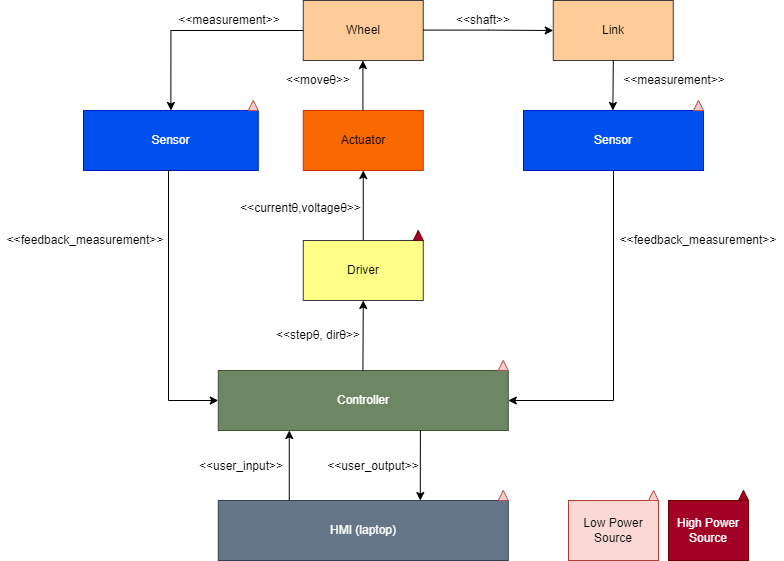

The diagram above was exported from draw.io. Its source (the exported page's mxGraphModel, read from the mxfile embedded in the PNG):
<mxGraphModel dx="1422" dy="786" grid="1" gridSize="10" guides="1" tooltips="1" connect="1" arrows="1" fold="1" page="1" pageScale="1" pageWidth="850" pageHeight="1100" math="0" shadow="0">
  <root>
    <mxCell id="0" />
    <mxCell id="1" parent="0" />
    <mxCell id="q-HXLnYWCTVqC4fnWsFK-1" value="Controller" style="rounded=0;whiteSpace=wrap;html=1;fillColor=#6d8764;strokeColor=#3A5431;fontColor=#ffffff;" parent="1" vertex="1">
      <mxGeometry x="268.76" y="410" width="290" height="60" as="geometry" />
    </mxCell>
    <mxCell id="q-HXLnYWCTVqC4fnWsFK-3" value="" style="endArrow=classic;html=1;" parent="1" edge="1">
      <mxGeometry width="50" height="50" relative="1" as="geometry">
        <mxPoint x="413.42" y="410" as="sourcePoint" />
        <mxPoint x="413.76" y="340" as="targetPoint" />
      </mxGeometry>
    </mxCell>
    <mxCell id="q-HXLnYWCTVqC4fnWsFK-12" value="" style="edgeStyle=orthogonalEdgeStyle;rounded=0;orthogonalLoop=1;jettySize=auto;html=1;" parent="1" source="q-HXLnYWCTVqC4fnWsFK-5" target="q-HXLnYWCTVqC4fnWsFK-9" edge="1">
      <mxGeometry relative="1" as="geometry" />
    </mxCell>
    <mxCell id="q-HXLnYWCTVqC4fnWsFK-5" value="Driver" style="rounded=0;whiteSpace=wrap;html=1;fillColor=#ffff88;strokeColor=#36393d;" parent="1" vertex="1">
      <mxGeometry x="353.76" y="280" width="120" height="60" as="geometry" />
    </mxCell>
    <mxCell id="q-HXLnYWCTVqC4fnWsFK-9" value="Actuator" style="rounded=0;whiteSpace=wrap;html=1;fillColor=#fa6800;fontColor=#000000;strokeColor=#C73500;" parent="1" vertex="1">
      <mxGeometry x="353.76" y="150" width="120" height="60" as="geometry" />
    </mxCell>
    <mxCell id="q-HXLnYWCTVqC4fnWsFK-14" value="HMI (laptop)" style="rounded=0;whiteSpace=wrap;html=1;fillColor=#647687;strokeColor=#314354;fontColor=#ffffff;" parent="1" vertex="1">
      <mxGeometry x="268.76" y="540" width="290" height="60" as="geometry" />
    </mxCell>
    <mxCell id="q-HXLnYWCTVqC4fnWsFK-15" value="" style="endArrow=classic;html=1;entryX=0.5;entryY=1;entryDx=0;entryDy=0;exitX=0.5;exitY=0;exitDx=0;exitDy=0;" parent="1" edge="1">
      <mxGeometry width="50" height="50" relative="1" as="geometry">
        <mxPoint x="339.76" y="540" as="sourcePoint" />
        <mxPoint x="339.76" y="470" as="targetPoint" />
      </mxGeometry>
    </mxCell>
    <mxCell id="q-HXLnYWCTVqC4fnWsFK-16" value="Sensor" style="rounded=0;whiteSpace=wrap;html=1;fillColor=#0050ef;fontColor=#ffffff;strokeColor=#001DBC;" parent="1" vertex="1">
      <mxGeometry x="574" y="150" width="180" height="60" as="geometry" />
    </mxCell>
    <mxCell id="q-HXLnYWCTVqC4fnWsFK-21" value="&amp;lt;&amp;lt;feedback_measurement&amp;gt;&amp;gt;" style="text;html=1;strokeColor=none;fillColor=none;align=center;verticalAlign=middle;whiteSpace=wrap;rounded=0;" parent="1" vertex="1">
      <mxGeometry x="664" y="270" width="170" height="20" as="geometry" />
    </mxCell>
    <mxCell id="q-HXLnYWCTVqC4fnWsFK-22" value="&amp;lt;&amp;lt;user_input&amp;gt;&amp;gt;" style="text;html=1;strokeColor=none;fillColor=none;align=center;verticalAlign=middle;whiteSpace=wrap;rounded=0;" parent="1" vertex="1">
      <mxGeometry x="206.76" y="496" width="170" height="20" as="geometry" />
    </mxCell>
    <mxCell id="q-HXLnYWCTVqC4fnWsFK-24" value="&amp;lt;&amp;lt;stepθ, dirθ&amp;gt;&amp;gt;" style="text;html=1;strokeColor=none;fillColor=none;align=center;verticalAlign=middle;whiteSpace=wrap;rounded=0;" parent="1" vertex="1">
      <mxGeometry x="308.76" y="360" width="120" height="30" as="geometry" />
    </mxCell>
    <mxCell id="q-HXLnYWCTVqC4fnWsFK-26" value="&amp;lt;&amp;lt;currentθ,voltageθ&amp;gt;&amp;gt;&lt;br&gt;&lt;span style=&quot;color: rgba(0 , 0 , 0 , 0) ; font-family: monospace ; font-size: 0px&quot;&gt;%3CmxGraphModel%3E%3Croot%3E%3CmxCell%20id%3D%220%22%2F%3E%3CmxCell%20id%3D%221%22%20parent%3D%220%22%2F%3E%3CmxCell%20id%3D%222%22%20value%3D%22%26amp%3Blt%3B%26amp%3Blt%3Bstep%CE%B8%2C%20dir%CE%B8%26amp%3Bgt%3B%26amp%3Bgt%3B%22%20style%3D%22text%3Bhtml%3D1%3BstrokeColor%3Dnone%3BfillColor%3Dnone%3Balign%3Dcenter%3BverticalAlign%3Dmiddle%3BwhiteSpace%3Dwrap%3Brounded%3D0%3B%22%20vertex%3D%221%22%20parent%3D%221%22%3E%3CmxGeometry%20x%3D%22105%22%20y%3D%22460%22%20width%3D%22120%22%20height%3D%2230%22%20as%3D%22geometry%22%2F%3E%3C%2FmxCell%3E%3C%2Froot%3E%3C%2FmxGraphModel%3,&lt;/span&gt;" style="text;html=1;strokeColor=none;fillColor=none;align=center;verticalAlign=middle;whiteSpace=wrap;rounded=0;" parent="1" vertex="1">
      <mxGeometry x="263.76" y="240" width="175" height="30" as="geometry" />
    </mxCell>
    <mxCell id="q-HXLnYWCTVqC4fnWsFK-27" value="Wheel" style="rounded=0;whiteSpace=wrap;html=1;fillColor=#ffcc99;strokeColor=#36393d;" parent="1" vertex="1">
      <mxGeometry x="353.76" y="40" width="120" height="60" as="geometry" />
    </mxCell>
    <mxCell id="q-HXLnYWCTVqC4fnWsFK-28" value="" style="edgeStyle=orthogonalEdgeStyle;rounded=0;orthogonalLoop=1;jettySize=auto;html=1;" parent="1" edge="1">
      <mxGeometry relative="1" as="geometry">
        <mxPoint x="413.42" y="150" as="sourcePoint" />
        <mxPoint x="413.42" y="100" as="targetPoint" />
      </mxGeometry>
    </mxCell>
    <mxCell id="q-HXLnYWCTVqC4fnWsFK-29" value="&amp;lt;&amp;lt;moveθ&amp;gt;&amp;gt;" style="text;html=1;strokeColor=none;fillColor=none;align=center;verticalAlign=middle;whiteSpace=wrap;rounded=0;" parent="1" vertex="1">
      <mxGeometry x="348.76" y="110" width="40" height="20" as="geometry" />
    </mxCell>
    <mxCell id="XZz-BoYdCtdUAxzc0_Uo-6" value="" style="endArrow=classic;html=1;exitX=0.566;exitY=1;exitDx=0;exitDy=0;exitPerimeter=0;" parent="1" edge="1">
      <mxGeometry width="50" height="50" relative="1" as="geometry">
        <mxPoint x="470.89999999999986" y="470" as="sourcePoint" />
        <mxPoint x="470.76" y="540" as="targetPoint" />
      </mxGeometry>
    </mxCell>
    <mxCell id="XZz-BoYdCtdUAxzc0_Uo-7" value="&amp;lt;&amp;lt;user_output&amp;gt;&amp;gt;" style="text;html=1;strokeColor=none;fillColor=none;align=center;verticalAlign=middle;whiteSpace=wrap;rounded=0;" parent="1" vertex="1">
      <mxGeometry x="338.76" y="496" width="170" height="20" as="geometry" />
    </mxCell>
    <mxCell id="XZz-BoYdCtdUAxzc0_Uo-9" value="High Power Source" style="rounded=0;whiteSpace=wrap;html=1;fillColor=#a20025;strokeColor=#6F0000;fontColor=#ffffff;" parent="1" vertex="1">
      <mxGeometry x="719" y="540" width="80" height="60" as="geometry" />
    </mxCell>
    <mxCell id="XZz-BoYdCtdUAxzc0_Uo-10" value="" style="triangle;whiteSpace=wrap;html=1;fillColor=#a20025;strokeColor=#6F0000;fontColor=#ffffff;rotation=-90;" parent="1" vertex="1">
      <mxGeometry x="463.76" y="270" width="10" height="10" as="geometry" />
    </mxCell>
    <mxCell id="XZz-BoYdCtdUAxzc0_Uo-11" value="Low Power Source" style="rounded=0;whiteSpace=wrap;html=1;fillColor=#fad9d5;strokeColor=#ae4132;" parent="1" vertex="1">
      <mxGeometry x="619" y="540" width="90" height="60" as="geometry" />
    </mxCell>
    <mxCell id="XZz-BoYdCtdUAxzc0_Uo-12" value="" style="triangle;whiteSpace=wrap;html=1;fillColor=#a20025;strokeColor=#6F0000;fontColor=#ffffff;rotation=-90;" parent="1" vertex="1">
      <mxGeometry x="789" y="530" width="10" height="10" as="geometry" />
    </mxCell>
    <mxCell id="XZz-BoYdCtdUAxzc0_Uo-13" value="" style="triangle;whiteSpace=wrap;html=1;fillColor=#f8cecc;strokeColor=#b85450;rotation=-90;" parent="1" vertex="1">
      <mxGeometry x="699" y="530" width="10" height="10" as="geometry" />
    </mxCell>
    <mxCell id="XZz-BoYdCtdUAxzc0_Uo-14" value="" style="triangle;whiteSpace=wrap;html=1;fillColor=#f8cecc;strokeColor=#b85450;rotation=-90;" parent="1" vertex="1">
      <mxGeometry x="548.76" y="400" width="10" height="10" as="geometry" />
    </mxCell>
    <mxCell id="XZz-BoYdCtdUAxzc0_Uo-16" value="Link" style="rounded=0;whiteSpace=wrap;html=1;fillColor=#ffcc99;strokeColor=#36393d;" parent="1" vertex="1">
      <mxGeometry x="603.76" y="40" width="120" height="60" as="geometry" />
    </mxCell>
    <mxCell id="XZz-BoYdCtdUAxzc0_Uo-17" value="" style="edgeStyle=orthogonalEdgeStyle;rounded=0;orthogonalLoop=1;jettySize=auto;html=1;entryX=0;entryY=0.5;entryDx=0;entryDy=0;" parent="1" target="XZz-BoYdCtdUAxzc0_Uo-16" edge="1">
      <mxGeometry relative="1" as="geometry">
        <mxPoint x="473.7600000000001" y="69.57999999999993" as="sourcePoint" />
        <mxPoint x="563.76" y="69.57999999999993" as="targetPoint" />
      </mxGeometry>
    </mxCell>
    <mxCell id="XZz-BoYdCtdUAxzc0_Uo-18" value="Sensor" style="rounded=0;whiteSpace=wrap;html=1;fillColor=#0050ef;fontColor=#ffffff;strokeColor=#001DBC;" parent="1" vertex="1">
      <mxGeometry x="134" y="150" width="174.76" height="60" as="geometry" />
    </mxCell>
    <mxCell id="XZz-BoYdCtdUAxzc0_Uo-19" value="" style="endArrow=classic;html=1;exitX=0.566;exitY=1;exitDx=0;exitDy=0;exitPerimeter=0;" parent="1" edge="1">
      <mxGeometry width="50" height="50" relative="1" as="geometry">
        <mxPoint x="663.8199999999999" y="100" as="sourcePoint" />
        <mxPoint x="663.34" y="150" as="targetPoint" />
      </mxGeometry>
    </mxCell>
    <mxCell id="XZz-BoYdCtdUAxzc0_Uo-20" value="" style="endArrow=classic;html=1;rounded=0;edgeStyle=orthogonalEdgeStyle;entryX=0.5;entryY=0;entryDx=0;entryDy=0;exitX=0;exitY=0.5;exitDx=0;exitDy=0;" parent="1" source="q-HXLnYWCTVqC4fnWsFK-27" target="XZz-BoYdCtdUAxzc0_Uo-18" edge="1">
      <mxGeometry width="50" height="50" relative="1" as="geometry">
        <mxPoint x="349" y="70" as="sourcePoint" />
        <mxPoint x="219" y="100" as="targetPoint" />
      </mxGeometry>
    </mxCell>
    <mxCell id="XZz-BoYdCtdUAxzc0_Uo-21" value="&amp;lt;&amp;lt;feedback_measurement&amp;gt;&amp;gt;" style="text;html=1;strokeColor=none;fillColor=none;align=center;verticalAlign=middle;whiteSpace=wrap;rounded=0;" parent="1" vertex="1">
      <mxGeometry x="50.999999999999986" y="270" width="170" height="20" as="geometry" />
    </mxCell>
    <mxCell id="XZz-BoYdCtdUAxzc0_Uo-22" value="" style="endArrow=classic;html=1;rounded=0;edgeStyle=orthogonalEdgeStyle;exitX=0.5;exitY=1;exitDx=0;exitDy=0;entryX=0;entryY=0.5;entryDx=0;entryDy=0;" parent="1" source="XZz-BoYdCtdUAxzc0_Uo-18" target="q-HXLnYWCTVqC4fnWsFK-1" edge="1">
      <mxGeometry width="50" height="50" relative="1" as="geometry">
        <mxPoint x="219" y="240" as="sourcePoint" />
        <mxPoint x="219" y="440" as="targetPoint" />
        <Array as="points">
          <mxPoint x="219" y="440" />
        </Array>
      </mxGeometry>
    </mxCell>
    <mxCell id="XZz-BoYdCtdUAxzc0_Uo-23" value="" style="endArrow=classic;html=1;rounded=0;edgeStyle=orthogonalEdgeStyle;exitX=0.5;exitY=1;exitDx=0;exitDy=0;entryX=1;entryY=0.5;entryDx=0;entryDy=0;" parent="1" source="q-HXLnYWCTVqC4fnWsFK-16" target="q-HXLnYWCTVqC4fnWsFK-1" edge="1">
      <mxGeometry width="50" height="50" relative="1" as="geometry">
        <mxPoint x="624.0000000000002" y="210" as="sourcePoint" />
        <mxPoint x="564" y="440" as="targetPoint" />
        <Array as="points">
          <mxPoint x="664" y="440" />
        </Array>
      </mxGeometry>
    </mxCell>
    <mxCell id="XZz-BoYdCtdUAxzc0_Uo-24" value="" style="triangle;whiteSpace=wrap;html=1;fillColor=#f8cecc;strokeColor=#b85450;rotation=-90;" parent="1" vertex="1">
      <mxGeometry x="744" y="140" width="10" height="10" as="geometry" />
    </mxCell>
    <mxCell id="XZz-BoYdCtdUAxzc0_Uo-25" value="" style="triangle;whiteSpace=wrap;html=1;fillColor=#f8cecc;strokeColor=#b85450;rotation=-90;" parent="1" vertex="1">
      <mxGeometry x="298.76" y="140" width="10" height="10" as="geometry" />
    </mxCell>
    <mxCell id="XZz-BoYdCtdUAxzc0_Uo-26" value="" style="triangle;whiteSpace=wrap;html=1;fillColor=#f8cecc;strokeColor=#b85450;rotation=-90;" parent="1" vertex="1">
      <mxGeometry x="548.76" y="530" width="10" height="10" as="geometry" />
    </mxCell>
    <mxCell id="XZz-BoYdCtdUAxzc0_Uo-27" value="&amp;lt;&amp;lt;measurement&amp;gt;&amp;gt;" style="text;html=1;strokeColor=none;fillColor=none;align=center;verticalAlign=middle;whiteSpace=wrap;rounded=0;" parent="1" vertex="1">
      <mxGeometry x="194.76" y="50" width="170" height="20" as="geometry" />
    </mxCell>
    <mxCell id="XZz-BoYdCtdUAxzc0_Uo-28" value="&amp;lt;&amp;lt;measurement&amp;gt;&amp;gt;" style="text;html=1;strokeColor=none;fillColor=none;align=center;verticalAlign=middle;whiteSpace=wrap;rounded=0;" parent="1" vertex="1">
      <mxGeometry x="640" y="110" width="170" height="20" as="geometry" />
    </mxCell>
    <mxCell id="XZz-BoYdCtdUAxzc0_Uo-31" value="&amp;lt;&amp;lt;shaft&amp;gt;&amp;gt;" style="text;html=1;strokeColor=none;fillColor=none;align=center;verticalAlign=middle;whiteSpace=wrap;rounded=0;" parent="1" vertex="1">
      <mxGeometry x="449" y="50" width="170" height="20" as="geometry" />
    </mxCell>
  </root>
</mxGraphModel>